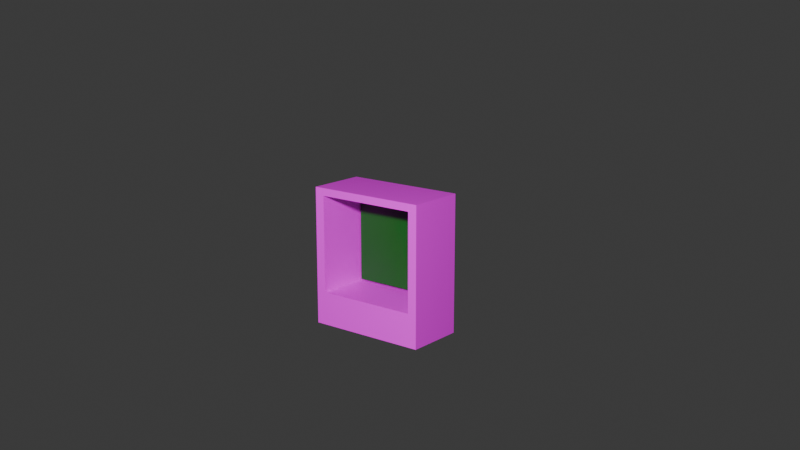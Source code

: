 # Source: computer.blend  (saved by Blender 5.0.119; exported with 4.5.12 LTS)
import bpy
from mathutils import Matrix  # noqa: F401  (used for matrix-valued properties, if any)

bpy.ops.wm.read_factory_settings(use_empty=True)
scene = bpy.context.scene
scene.name = 'Scene'

# ---- collections
col_collection = bpy.data.collections.new('Collection'); scene.collection.children.link(col_collection)

# ---- images (referenced by path relative to the original .blend; pixels are not part of the script)
import os
ASSET_DIR = os.environ.get("B2B_ASSET_DIR", "")  # directory of the original .blend (textures are referenced by path, not embedded)
HERE = os.path.dirname(os.path.abspath(__file__))  # packed textures are extracted next to this script under _unpacked/

def load_image(name, relpath, width, height, colorspace="sRGB"):
    """Load a texture the original file referenced (path relative to the .blend, or extracted next to this script)."""
    p = next((c for c in (os.path.join(HERE, relpath), os.path.join(ASSET_DIR, relpath)) if relpath and os.path.exists(c)), "")
    if p:
        img = bpy.data.images.load(p, check_existing=True)
        img.name = name
    else:  # same state as the original file: an image datablock whose file is absent (Cycles renders it pink)
        img = bpy.data.images.new(name, width, height)
        img.source = "FILE"
        img.filepath = "//" + (relpath or name)
    img.colorspace_settings.name = colorspace
    return img
img_uvmap_filled_png = load_image('uvmap-filled.png', 'uvmap-filled.png', 1024, 1024, 'sRGB')

# ---- materials (node trees are filled in below, after node groups)
mat_material_002 = bpy.data.materials.new('Material.002')
mat_material_002.alpha_threshold = 0.0
mat_material_002.use_backface_culling_lightprobe_volume = False
mat_material_002.roughness = 0.5
mat_material_002.line_color = (0.0, 0.0, 0.0, 1.0)
mat_material_003 = bpy.data.materials.new('Material.003')

# ---- material node trees
mat_material_002.use_nodes = True; mat_material_002.node_tree.nodes.clear()
_N = mat_material_002.node_tree.nodes; _L = mat_material_002.node_tree.links
n0 = _N.new('ShaderNodeOutputMaterial'); n0.name = 'Material Output'; n0.location = (419, 184)
n1 = _N.new('ShaderNodeBsdfPrincipled'); n1.name = 'Principled BSDF'; n1.location = (77, 181)
n2 = _N.new('ShaderNodeTexImage'); n2.name = 'Image Texture'; n2.location = (-356, 181)
n2.image = img_uvmap_filled_png
_L.new(n1.outputs[0], n0.inputs[0])
_L.new(n2.outputs[1], n1.inputs[4])
_L.new(n2.outputs[0], n1.inputs[0])
n0.is_active_output = True
mat_material_003.use_nodes = True; mat_material_003.node_tree.nodes.clear()
_N = mat_material_003.node_tree.nodes; _L = mat_material_003.node_tree.links
n0 = _N.new('ShaderNodeBsdfPrincipled'); n0.name = 'Principled BSDF'; n0.location = (-200, 100)
n0.inputs[0].default_value = (0.0, 0.115, 0.003083, 1.0)
n1 = _N.new('ShaderNodeOutputMaterial'); n1.name = 'Material Output'; n1.location = (200, 100)
_L.new(n0.outputs[0], n1.inputs[0])
n1.is_active_output = True

# ---- world
world_world = bpy.data.worlds.new('World'); scene.world = world_world
world_world.use_nodes = True; world_world.node_tree.nodes.clear()
_N = world_world.node_tree.nodes; _L = world_world.node_tree.links
n0 = _N.new('ShaderNodeOutputWorld'); n0.name = 'World Output'; n0.location = (200, 100)
n1 = _N.new('ShaderNodeBackground'); n1.name = 'Background'; n1.location = (-200, 100)
n1.inputs[0].default_value = (0.05088, 0.05088, 0.05088, 1.0)
_L.new(n1.outputs[0], n0.inputs[0])
n0.is_active_output = True
world_world.color = (0.05088, 0.05088, 0.05088)
world_world.sun_shadow_jitter_overblur = 0.0

# ---- cameras
cam_camera = bpy.data.cameras.new('Camera')
cam_camera.clip_end = 100.0
cam_camera.ortho_scale = 7.314

# ---- lights
light_light = bpy.data.lights.new('Light', 'POINT')
light_light.energy = 500.0
light_light.shadow_soft_size = 0.1

# ---- meshes
me_cube_004 = bpy.data.meshes.new('Cube.004')
me_cube_004.from_pydata([(0.2, 0.05595, 0.225), (0.2, 0.05595, -0.225), (0.1696, -0.139, 0.2004), (0.1696, -0.139, -0.1164), (-0.2, 0.05595, 0.225), (-0.2, 0.05595, -0.225), (-0.1678, -0.139, 0.2004), (-0.1678, -0.139, -0.1164), (-0.2, -0.139, -0.225), (-0.2, -0.139, 0.225), (0.2, -0.139, 0.225), (0.2, -0.139, -0.225), (-0.1678, 0.05084, -0.1164), (-0.1678, 0.05084, 0.2004), (0.1696, 0.05084, 0.2004), (0.1696, 0.05084, -0.1164)], [], [(10, 0, 4, 9), (2, 6, 13, 14), (8, 9, 4, 5), (1, 11, 8, 5), (5, 4, 0, 1), (1, 0, 10, 11), (15, 14, 13, 12), (6, 7, 12, 13), (7, 3, 15, 12), (3, 2, 14, 15), (9, 6, 2, 10), (9, 8, 11, 10, 2, 3, 7, 6)])
_uv = me_cube_004.uv_layers.new(name='UVMap')
_uv.uv.foreach_set('vector', [0.1312, 0.01664, 0.1312, 0.1478, 0.4002, 0.1478, 0.4002, 0.01664, 0.9999, 0.1278, 0.9999, 0.3547, 0.8722, 0.3547, 0.8722, 0.1278, 0.5313, 0.4503, 0.5313, 0.1478, 0.4002, 0.1478, 0.4002, 0.4503, 0.1312, 0.4503, 0.1312, 0.5814, 0.4002, 0.5814, 0.4002, 0.4503, 0.4002, 0.4503, 0.4002, 0.1478, 0.1312, 0.1478, 0.1312, 0.4503, 0.1312, 0.4503, 0.1312, 0.1478, 0.0001161, 0.1478, 0.0001161, 0.4503, 0.6592, 0.1278, 0.8722, 0.1278, 0.8722, 0.3547, 0.6592, 0.3547, 0.8722, 0.4823, 0.6592, 0.4823, 0.6592, 0.3547, 0.8722, 0.3547, 0.5315, 0.3547, 0.5315, 0.1278, 0.6592, 0.1278, 0.6592, 0.3547, 0.6592, 0.0001161, 0.8722, 0.000116, 0.8722, 0.1278, 0.6592, 0.1278, 0.4002, 0.01664, 0.3785, 0.0001161, 0.1516, 0.0001161, 0.1312, 0.01664, 0.4002, 0.884, 0.4002, 0.5814, 0.1312, 0.5814, 0.1312, 0.884, 0.1516, 0.8675, 0.1516, 0.6545, 0.3785, 0.6545, 0.3785, 0.8675])
me_cube_004.materials.append(mat_material_002)
me_cube_004.use_mirror_vertex_groups = False
me_cube_004.update()
me_plane = bpy.data.meshes.new('Plane')
me_plane.from_pydata([(-0.15, -0.15, 0.0), (0.15, -0.15, 0.0), (-0.15, 0.15, 0.0), (0.15, 0.15, 0.0)], [], [(0, 1, 3, 2)])
_uv = me_plane.uv_layers.new(name='UVMap')
_uv.uv.foreach_set('vector', [0.0, 0.0, 1.0, 0.0, 1.0, 1.0, 0.0, 1.0])
me_plane.materials.append(mat_material_003)
me_plane.update()

# ---- objects
ob_light = bpy.data.objects.new('Light', light_light)
ob_camera = bpy.data.objects.new('Camera', cam_camera)
ob_cube_001 = bpy.data.objects.new('Cube.001', me_cube_004)
ob_plane = bpy.data.objects.new('Plane', me_plane)

# ---- transforms, parenting, visibility, modifiers, constraints
ob_light.location = (1.476, -2.625, 1.424)
ob_light.rotation_euler = (0.6503, 0.05522, 1.866)
ob_light.lock_rotations_4d = False
ob_light.empty_display_type = 'ARROWS'
ob_light.color = (0.0, 0.0, 0.0, 0.0)
ob_light.lineart.crease_threshold = 0.0
ob_camera.location = (2.139, -2.636, 0.9783)
ob_camera.rotation_euler = (1.319, 0.0, 0.6753)
ob_camera.lock_rotations_4d = False
ob_camera.empty_display_type = 'ARROWS'
ob_camera.color = (0.0, 0.0, 0.0, 0.0)
ob_camera.display_type = 'WIRE'
ob_camera.lineart.crease_threshold = 0.0
ob_cube_001.location = (0.0, 0.0, 0.0)
ob_cube_001.lock_rotations_4d = False
ob_cube_001.lock_scale = (True, True, True)
ob_cube_001.empty_display_type = 'ARROWS'
ob_cube_001.lineart.crease_threshold = 0.0
ob_plane.parent = ob_cube_001
ob_plane.location = (-0.01, 0.03, 0.04)
ob_plane.rotation_euler = (1.571, 0.0, 0.0)

# ---- collection membership
col_collection.objects.link(ob_light)
col_collection.objects.link(ob_camera)
col_collection.objects.link(ob_cube_001)
col_collection.objects.link(ob_plane)

# ---- scene / render settings (as saved in the file)
scene.camera = ob_camera
scene.frame_start = 1; scene.frame_end = 250; scene.frame_set(1)
scene.render.engine = 'BLENDER_EEVEE_NEXT'
scene.render.bake_bias = 0.0
scene.render.bake_samples = 0
scene.cycles.sampling_pattern = 'TABULATED_SOBOL'
scene.eevee.use_volume_custom_range = False
bpy.context.view_layer.update()
